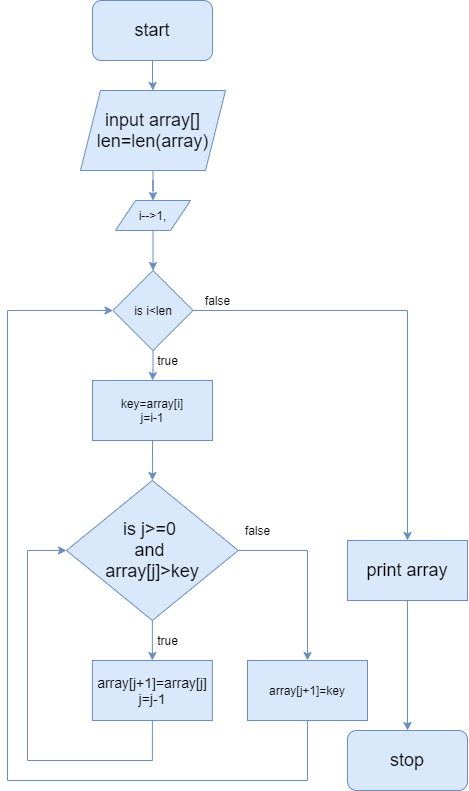

The diagram above was exported from draw.io. Its source (the exported page's mxGraphModel, read from the mxfile embedded in the PNG):
<mxGraphModel dx="1240" dy="743" grid="1" gridSize="10" guides="1" tooltips="1" connect="1" arrows="1" fold="1" page="1" pageScale="1" pageWidth="850" pageHeight="1100" math="0" shadow="0">
  <root>
    <mxCell id="0" />
    <mxCell id="1" parent="0" />
    <mxCell id="uNakdektguWpvXPWl0ms-2" style="edgeStyle=orthogonalEdgeStyle;rounded=0;orthogonalLoop=1;jettySize=auto;html=1;fillColor=#dae8fc;strokeColor=#6c8ebf;" edge="1" parent="1" source="uNakdektguWpvXPWl0ms-1" target="uNakdektguWpvXPWl0ms-3">
      <mxGeometry relative="1" as="geometry">
        <mxPoint x="425" y="120" as="targetPoint" />
      </mxGeometry>
    </mxCell>
    <mxCell id="uNakdektguWpvXPWl0ms-1" value="&lt;font style=&quot;font-size: 18px&quot;&gt;start&lt;/font&gt;" style="rounded=1;whiteSpace=wrap;html=1;fillColor=#dae8fc;strokeColor=#6c8ebf;" vertex="1" parent="1">
      <mxGeometry x="365" y="20" width="120" height="60" as="geometry" />
    </mxCell>
    <mxCell id="uNakdektguWpvXPWl0ms-4" style="edgeStyle=orthogonalEdgeStyle;rounded=0;orthogonalLoop=1;jettySize=auto;html=1;fillColor=#dae8fc;strokeColor=#6c8ebf;" edge="1" parent="1" source="uNakdektguWpvXPWl0ms-3" target="uNakdektguWpvXPWl0ms-5">
      <mxGeometry relative="1" as="geometry">
        <mxPoint x="425.5" y="230" as="targetPoint" />
      </mxGeometry>
    </mxCell>
    <mxCell id="uNakdektguWpvXPWl0ms-3" value="&lt;font style=&quot;font-size: 18px&quot;&gt;input array[]&lt;br&gt;len=len(array)&lt;/font&gt;" style="shape=parallelogram;perimeter=parallelogramPerimeter;whiteSpace=wrap;html=1;fixedSize=1;fillColor=#dae8fc;strokeColor=#6c8ebf;" vertex="1" parent="1">
      <mxGeometry x="353" y="110" width="145" height="80" as="geometry" />
    </mxCell>
    <mxCell id="uNakdektguWpvXPWl0ms-6" style="edgeStyle=orthogonalEdgeStyle;rounded=0;orthogonalLoop=1;jettySize=auto;html=1;fillColor=#dae8fc;strokeColor=#6c8ebf;" edge="1" parent="1" source="uNakdektguWpvXPWl0ms-5" target="uNakdektguWpvXPWl0ms-7">
      <mxGeometry relative="1" as="geometry">
        <mxPoint x="425.5" y="290" as="targetPoint" />
      </mxGeometry>
    </mxCell>
    <mxCell id="uNakdektguWpvXPWl0ms-5" value="i--&amp;gt;1," style="shape=parallelogram;perimeter=parallelogramPerimeter;whiteSpace=wrap;html=1;fixedSize=1;fillColor=#dae8fc;strokeColor=#6c8ebf;" vertex="1" parent="1">
      <mxGeometry x="388" y="220" width="75" height="30" as="geometry" />
    </mxCell>
    <mxCell id="uNakdektguWpvXPWl0ms-8" style="edgeStyle=orthogonalEdgeStyle;rounded=0;orthogonalLoop=1;jettySize=auto;html=1;fillColor=#dae8fc;strokeColor=#6c8ebf;" edge="1" parent="1" source="uNakdektguWpvXPWl0ms-7" target="uNakdektguWpvXPWl0ms-9">
      <mxGeometry relative="1" as="geometry">
        <mxPoint x="425.5" y="410" as="targetPoint" />
      </mxGeometry>
    </mxCell>
    <mxCell id="uNakdektguWpvXPWl0ms-19" style="edgeStyle=orthogonalEdgeStyle;rounded=0;orthogonalLoop=1;jettySize=auto;html=1;fillColor=#dae8fc;strokeColor=#6c8ebf;" edge="1" parent="1" source="uNakdektguWpvXPWl0ms-7" target="uNakdektguWpvXPWl0ms-20">
      <mxGeometry relative="1" as="geometry">
        <mxPoint x="680" y="530" as="targetPoint" />
      </mxGeometry>
    </mxCell>
    <mxCell id="uNakdektguWpvXPWl0ms-7" value="is i&amp;lt;len" style="rhombus;whiteSpace=wrap;html=1;fillColor=#dae8fc;strokeColor=#6c8ebf;" vertex="1" parent="1">
      <mxGeometry x="385.5" y="290" width="80" height="80" as="geometry" />
    </mxCell>
    <mxCell id="uNakdektguWpvXPWl0ms-10" style="edgeStyle=orthogonalEdgeStyle;rounded=0;orthogonalLoop=1;jettySize=auto;html=1;fillColor=#dae8fc;strokeColor=#6c8ebf;" edge="1" parent="1" source="uNakdektguWpvXPWl0ms-9" target="uNakdektguWpvXPWl0ms-11">
      <mxGeometry relative="1" as="geometry">
        <mxPoint x="425" y="500" as="targetPoint" />
      </mxGeometry>
    </mxCell>
    <mxCell id="uNakdektguWpvXPWl0ms-9" value="key=array[i]&lt;br&gt;j=i-1" style="rounded=0;whiteSpace=wrap;html=1;fillColor=#dae8fc;strokeColor=#6c8ebf;" vertex="1" parent="1">
      <mxGeometry x="365" y="400" width="120" height="60" as="geometry" />
    </mxCell>
    <mxCell id="uNakdektguWpvXPWl0ms-12" style="edgeStyle=orthogonalEdgeStyle;rounded=0;orthogonalLoop=1;jettySize=auto;html=1;fillColor=#dae8fc;strokeColor=#6c8ebf;" edge="1" parent="1" source="uNakdektguWpvXPWl0ms-11" target="uNakdektguWpvXPWl0ms-13">
      <mxGeometry relative="1" as="geometry">
        <mxPoint x="424.875" y="690" as="targetPoint" />
      </mxGeometry>
    </mxCell>
    <mxCell id="uNakdektguWpvXPWl0ms-16" style="edgeStyle=orthogonalEdgeStyle;rounded=0;orthogonalLoop=1;jettySize=auto;html=1;fillColor=#dae8fc;strokeColor=#6c8ebf;" edge="1" parent="1" source="uNakdektguWpvXPWl0ms-11" target="uNakdektguWpvXPWl0ms-17">
      <mxGeometry relative="1" as="geometry">
        <mxPoint x="580" y="680" as="targetPoint" />
      </mxGeometry>
    </mxCell>
    <mxCell id="uNakdektguWpvXPWl0ms-11" value="&lt;font style=&quot;font-size: 18px&quot;&gt;is j&amp;gt;=0&amp;nbsp;&lt;br&gt;and&amp;nbsp;&lt;br&gt;array[j]&amp;gt;key&lt;/font&gt;" style="rhombus;whiteSpace=wrap;html=1;fillColor=#dae8fc;strokeColor=#6c8ebf;" vertex="1" parent="1">
      <mxGeometry x="339" y="500" width="171.75" height="140" as="geometry" />
    </mxCell>
    <mxCell id="uNakdektguWpvXPWl0ms-15" style="edgeStyle=orthogonalEdgeStyle;rounded=0;orthogonalLoop=1;jettySize=auto;html=1;entryX=0;entryY=0.5;entryDx=0;entryDy=0;fillColor=#dae8fc;strokeColor=#6c8ebf;" edge="1" parent="1" source="uNakdektguWpvXPWl0ms-13" target="uNakdektguWpvXPWl0ms-11">
      <mxGeometry relative="1" as="geometry">
        <mxPoint x="270" y="770" as="targetPoint" />
        <Array as="points">
          <mxPoint x="425" y="780" />
          <mxPoint x="300" y="780" />
          <mxPoint x="300" y="570" />
        </Array>
      </mxGeometry>
    </mxCell>
    <mxCell id="uNakdektguWpvXPWl0ms-13" value="&lt;font style=&quot;font-size: 14px&quot;&gt;array[j+1]=array[j]&lt;br&gt;j=j-1&lt;/font&gt;" style="rounded=0;whiteSpace=wrap;html=1;fillColor=#dae8fc;strokeColor=#6c8ebf;" vertex="1" parent="1">
      <mxGeometry x="364.875" y="680" width="120" height="60" as="geometry" />
    </mxCell>
    <mxCell id="uNakdektguWpvXPWl0ms-18" style="edgeStyle=orthogonalEdgeStyle;rounded=0;orthogonalLoop=1;jettySize=auto;html=1;entryX=0;entryY=0.5;entryDx=0;entryDy=0;fillColor=#dae8fc;strokeColor=#6c8ebf;" edge="1" parent="1" source="uNakdektguWpvXPWl0ms-17" target="uNakdektguWpvXPWl0ms-7">
      <mxGeometry relative="1" as="geometry">
        <mxPoint x="380" y="330" as="targetPoint" />
        <Array as="points">
          <mxPoint x="580" y="800" />
          <mxPoint x="280" y="800" />
          <mxPoint x="280" y="330" />
        </Array>
      </mxGeometry>
    </mxCell>
    <mxCell id="uNakdektguWpvXPWl0ms-17" value="array[j+1]=key" style="rounded=0;whiteSpace=wrap;html=1;fillColor=#dae8fc;strokeColor=#6c8ebf;" vertex="1" parent="1">
      <mxGeometry x="520" y="680" width="120" height="60" as="geometry" />
    </mxCell>
    <mxCell id="uNakdektguWpvXPWl0ms-21" style="edgeStyle=orthogonalEdgeStyle;rounded=0;orthogonalLoop=1;jettySize=auto;html=1;fillColor=#dae8fc;strokeColor=#6c8ebf;" edge="1" parent="1" source="uNakdektguWpvXPWl0ms-20" target="uNakdektguWpvXPWl0ms-22">
      <mxGeometry relative="1" as="geometry">
        <mxPoint x="680.0000000000002" y="750" as="targetPoint" />
      </mxGeometry>
    </mxCell>
    <mxCell id="uNakdektguWpvXPWl0ms-20" value="&lt;font style=&quot;font-size: 18px&quot;&gt;print array&lt;/font&gt;" style="rounded=0;whiteSpace=wrap;html=1;fillColor=#dae8fc;strokeColor=#6c8ebf;" vertex="1" parent="1">
      <mxGeometry x="620.0000000000002" y="560" width="120" height="60" as="geometry" />
    </mxCell>
    <mxCell id="uNakdektguWpvXPWl0ms-22" value="&lt;font style=&quot;font-size: 18px&quot;&gt;stop&lt;/font&gt;" style="rounded=1;whiteSpace=wrap;html=1;fillColor=#dae8fc;strokeColor=#6c8ebf;" vertex="1" parent="1">
      <mxGeometry x="620.0000000000002" y="750" width="120" height="60" as="geometry" />
    </mxCell>
    <mxCell id="uNakdektguWpvXPWl0ms-23" value="false" style="text;html=1;align=center;verticalAlign=middle;resizable=0;points=[];autosize=1;" vertex="1" parent="1">
      <mxGeometry x="470" y="310" width="40" height="20" as="geometry" />
    </mxCell>
    <mxCell id="uNakdektguWpvXPWl0ms-24" value="true" style="text;html=1;align=center;verticalAlign=middle;resizable=0;points=[];autosize=1;" vertex="1" parent="1">
      <mxGeometry x="420" y="370" width="40" height="20" as="geometry" />
    </mxCell>
    <mxCell id="uNakdektguWpvXPWl0ms-26" value="false" style="text;html=1;align=center;verticalAlign=middle;resizable=0;points=[];autosize=1;" vertex="1" parent="1">
      <mxGeometry x="510" y="540" width="40" height="20" as="geometry" />
    </mxCell>
    <mxCell id="uNakdektguWpvXPWl0ms-27" value="true" style="text;html=1;align=center;verticalAlign=middle;resizable=0;points=[];autosize=1;" vertex="1" parent="1">
      <mxGeometry x="420" y="650" width="40" height="20" as="geometry" />
    </mxCell>
  </root>
</mxGraphModel>